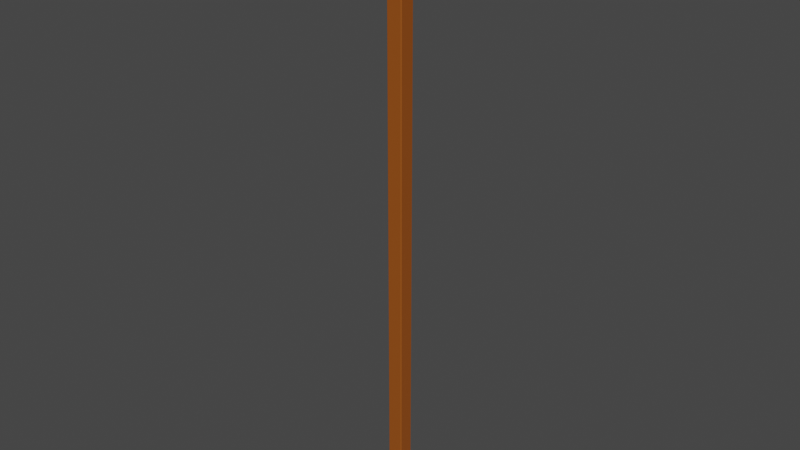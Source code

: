 # Source: WoodBeam.blend  (saved by Blender 3.4.6; exported with 4.5.12 LTS)
import bpy
from mathutils import Matrix  # noqa: F401  (used for matrix-valued properties, if any)

bpy.ops.wm.read_factory_settings(use_empty=True)
scene = bpy.context.scene
scene.name = 'Scene'

# ---- collections
col_collection = bpy.data.collections.new('Collection'); scene.collection.children.link(col_collection)

# ---- materials (node trees are filled in below, after node groups)
mat_material_001 = bpy.data.materials.new('Material.001')
mat_material_001.use_transparent_shadow = False

# ---- material node trees
mat_material_001.use_nodes = True; mat_material_001.node_tree.nodes.clear()
_N = mat_material_001.node_tree.nodes; _L = mat_material_001.node_tree.links
n0 = _N.new('ShaderNodeBsdfPrincipled'); n0.name = 'Principled BSDF'; n0.location = (10, 300)
n0.distribution = 'GGX'
n0.subsurface_method = 'RANDOM_WALK_SKIN'
n0.inputs[0].default_value = (0.305, 0.07036, 0.0, 1.0)
n0.inputs[2].default_value = 0.8451
n0.inputs[3].default_value = 1.45
n0.inputs[27].default_value = (0.0, 0.0, 0.0, 1.0)
n0.inputs[28].default_value = 1.0
n1 = _N.new('ShaderNodeOutputMaterial'); n1.name = 'Material Output'; n1.location = (300, 300)
_L.new(n0.outputs[0], n1.inputs[0])
n1.is_active_output = True

# ---- world
world_world = bpy.data.worlds.new('World'); scene.world = world_world
world_world.use_nodes = True; world_world.node_tree.nodes.clear()
_N = world_world.node_tree.nodes; _L = world_world.node_tree.links
n0 = _N.new('ShaderNodeOutputWorld'); n0.name = 'World Output'; n0.location = (300, 300)
n1 = _N.new('ShaderNodeBackground'); n1.name = 'Background'; n1.location = (10, 300)
n1.inputs[0].default_value = (0.05088, 0.05088, 0.05088, 1.0)
_L.new(n1.outputs[0], n0.inputs[0])
n0.is_active_output = True
world_world.color = (0.05088, 0.05088, 0.05088)
world_world.use_sun_shadow = False
world_world.sun_shadow_jitter_overblur = 0.0

# ---- meshes
me_cube_001 = bpy.data.meshes.new('Cube.001')
me_cube_001.from_pydata([(-1.0, -1.0, 0.003869), (-1.0, -1.0, 78.24), (-1.0, 1.0, 0.003869), (-1.0, 1.0, 78.24), (1.0, -1.0, 0.003869), (1.0, -1.0, 78.24), (1.0, 1.0, 0.003869), (1.0, 1.0, 78.24)], [], [(0, 1, 3, 2), (2, 3, 7, 6), (6, 7, 5, 4), (4, 5, 1, 0), (2, 6, 4, 0), (7, 3, 1, 5)])
_uv = me_cube_001.uv_layers.new(name='UVMap')
_uv.uv.foreach_set('vector', [0.375, 0.0, 0.625, 0.0, 0.625, 0.25, 0.375, 0.25, 0.375, 0.25, 0.625, 0.25, 0.625, 0.5, 0.375, 0.5, 0.375, 0.5, 0.625, 0.5, 0.625, 0.75, 0.375, 0.75, 0.375, 0.75, 0.625, 0.75, 0.625, 1.0, 0.375, 1.0, 0.125, 0.5, 0.375, 0.5, 0.375, 0.75, 0.125, 0.75, 0.625, 0.5, 0.875, 0.5, 0.875, 0.75, 0.625, 0.75])
me_cube_001.materials.append(mat_material_001)
me_cube_001.update()

# ---- objects
ob_cube = bpy.data.objects.new('Cube', me_cube_001)

# ---- transforms, parenting, visibility, modifiers, constraints
ob_cube.location = (0.0, 0.0, 0.0)
ob_cube.scale = (0.337, 0.337, 0.337)
_m = ob_cube.modifiers.new('Bevel', 'BEVEL')

# ---- collection membership
col_collection.objects.link(ob_cube)

# ---- scene / render settings (as saved in the file)
scene.frame_start = 1; scene.frame_end = 250; scene.frame_set(1)
scene.render.engine = 'BLENDER_EEVEE_NEXT'
scene.cycles.sampling_pattern = 'TABULATED_SOBOL'
scene.cycles.use_light_tree = False
scene.view_settings.view_transform = 'Filmic'
bpy.context.view_layer.update()

# ---- added for rendering (the .blend has no active camera and no usable light): camera, sun
cam_auto = bpy.data.cameras.new('AutoCamera')
cam_auto.lens = 50.0
cam_auto.sensor_width = 36.0
cam_auto.clip_end = 1000.0
ob_auto_camera = bpy.data.objects.new('AutoCamera', cam_auto)
scene.collection.objects.link(ob_auto_camera)
ob_auto_camera.location = (24.4076, -29.2891, 32.7089)
ob_auto_camera.rotation_euler = (1.09748, -7.21219e-08, 0.694738)
scene.camera = ob_auto_camera
light_auto_sun = bpy.data.lights.new('AutoSun', 'SUN')
light_auto_sun.energy = 3.0
light_auto_sun.angle = 0.0523599
ob_auto_sun = bpy.data.objects.new('AutoSun', light_auto_sun)
scene.collection.objects.link(ob_auto_sun)
ob_auto_sun.rotation_euler = (0.872665, 0.174533, 0.523599)
bpy.context.view_layer.update()
